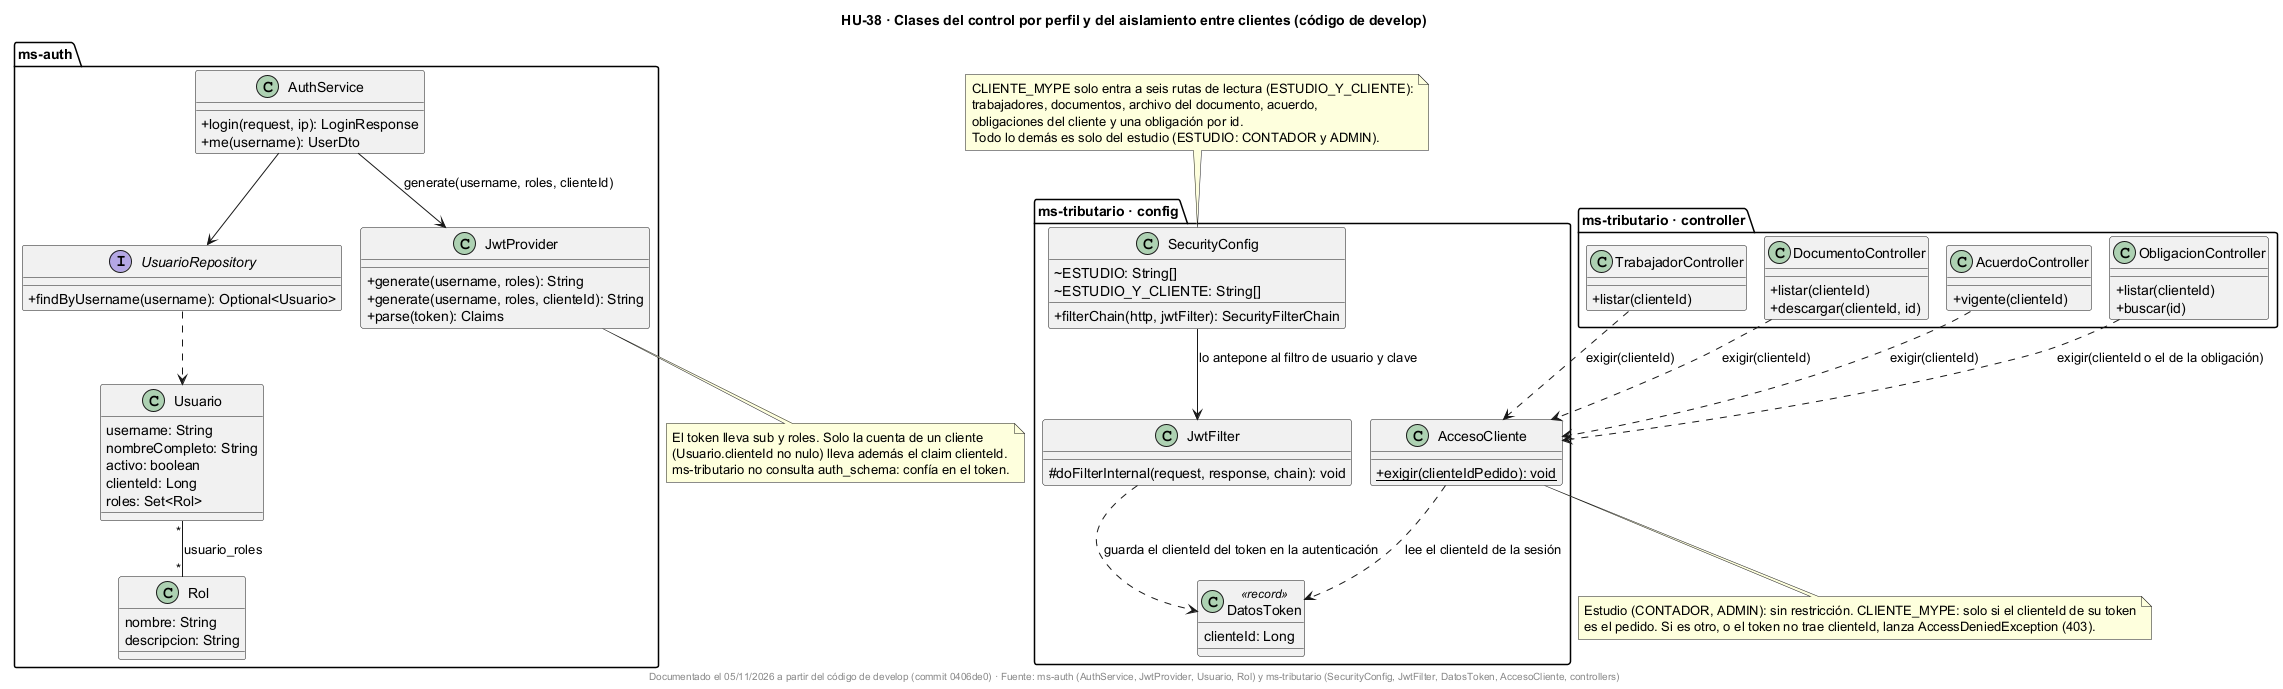

The diagram above was rendered by PlantUML. Its source (embedded in the PNG):
@startuml
!pragma layout smetana
title HU-38 · Clases del control por perfil y del aislamiento entre clientes (código de develop)
skinparam classAttributeIconSize 0
skinparam shadowing false

package "ms-auth" {
  class AuthService {
    +login(request, ip): LoginResponse
    +me(username): UserDto
  }
  class JwtProvider {
    +generate(username, roles): String
    +generate(username, roles, clienteId): String
    +parse(token): Claims
  }
  class Usuario {
    username: String
    nombreCompleto: String
    activo: boolean
    clienteId: Long
    roles: Set<Rol>
  }
  class Rol {
    nombre: String
    descripcion: String
  }
  interface UsuarioRepository {
    +findByUsername(username): Optional<Usuario>
  }
}

package "ms-tributario · config" {
  class SecurityConfig {
    ~ESTUDIO: String[]
    ~ESTUDIO_Y_CLIENTE: String[]
    +filterChain(http, jwtFilter): SecurityFilterChain
  }
  class JwtFilter {
    #doFilterInternal(request, response, chain): void
  }
  class DatosToken <<record>> {
    clienteId: Long
  }
  class AccesoCliente {
    +{static} exigir(clienteIdPedido): void
  }
}

package "ms-tributario · controller" {
  class TrabajadorController {
    +listar(clienteId)
  }
  class DocumentoController {
    +listar(clienteId)
    +descargar(clienteId, id)
  }
  class AcuerdoController {
    +vigente(clienteId)
  }
  class ObligacionController {
    +listar(clienteId)
    +buscar(id)
  }
}

AuthService --> UsuarioRepository
AuthService --> JwtProvider : generate(username, roles, clienteId)
UsuarioRepository ..> Usuario
Usuario "*" -- "*" Rol : usuario_roles
SecurityConfig --> JwtFilter : lo antepone al filtro de usuario y clave
JwtFilter ..> DatosToken : guarda el clienteId del token en la autenticación
AccesoCliente ..> DatosToken : lee el clienteId de la sesión
TrabajadorController ..> AccesoCliente : exigir(clienteId)
DocumentoController ..> AccesoCliente : exigir(clienteId)
AcuerdoController ..> AccesoCliente : exigir(clienteId)
ObligacionController ..> AccesoCliente : exigir(clienteId o el de la obligación)

note bottom of JwtProvider
  El token lleva sub y roles. Solo la cuenta de un cliente
  (Usuario.clienteId no nulo) lleva además el claim clienteId.
  ms-tributario no consulta auth_schema: confía en el token.
end note

note top of SecurityConfig
  CLIENTE_MYPE solo entra a seis rutas de lectura (ESTUDIO_Y_CLIENTE):
  trabajadores, documentos, archivo del documento, acuerdo,
  obligaciones del cliente y una obligación por id.
  Todo lo demás es solo del estudio (ESTUDIO: CONTADOR y ADMIN).
end note

note bottom of AccesoCliente
  Estudio (CONTADOR, ADMIN): sin restricción. CLIENTE_MYPE: solo si el clienteId de su token
  es el pedido. Si es otro, o el token no trae clienteId, lanza AccessDeniedException (403).
end note

footer Documentado el 05/11/2026 a partir del código de develop (commit 0406de0) · Fuente: ms-auth (AuthService, JwtProvider, Usuario, Rol) y ms-tributario (SecurityConfig, JwtFilter, DatosToken, AccesoCliente, controllers)
@enduml